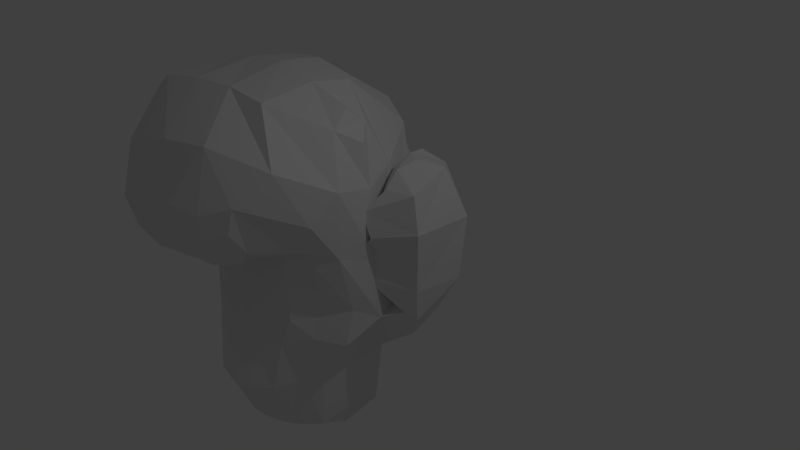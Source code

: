 # Source: Lane-Kick.blend  (saved by Blender 2.74.0; exported with 4.5.12 LTS)
import bpy
from mathutils import Matrix  # noqa: F401  (used for matrix-valued properties, if any)

bpy.ops.wm.read_factory_settings(use_empty=True)
scene = bpy.context.scene
scene.name = 'Scene'

# ---- collections
col_collection_1 = bpy.data.collections.new('Collection 1'); scene.collection.children.link(col_collection_1)

# ---- world
world_world = bpy.data.worlds.new('World'); scene.world = world_world
world_world.color = (0.05088, 0.05088, 0.05088)
world_world.use_sun_shadow = False
world_world.sun_shadow_jitter_overblur = 0.0
world_world.cycles.sampling_method = 'MANUAL'
world_world.cycles.sample_map_resolution = 256

# ---- cameras
cam_camera = bpy.data.cameras.new('Camera')
cam_camera.clip_end = 100.0
cam_camera.lens = 35.0
cam_camera.sensor_width = 32.0
cam_camera.sensor_height = 18.0
cam_camera.ortho_scale = 7.314
cam_camera.dof.focus_distance = 0.0
cam_camera.dof.aperture_fstop = 128.0

# ---- lights
light_lamp = bpy.data.lights.new('Lamp', 'POINT')
light_lamp.transmission_factor = 0.0
light_lamp.cutoff_distance = 30.0
light_lamp.energy = 100.0
light_lamp.shadow_buffer_clip_start = 1.001
light_lamp.shadow_soft_size = 0.1
light_lamp.shadow_maximum_resolution = 0.006
light_lamp.use_absolute_resolution = True
light_lamp.cycles.use_multiple_importance_sampling = False

# ---- meshes
me_grid = bpy.data.meshes.new('Grid')
me_grid.from_pydata([(-1.141, -2.134, 0.5262), (-0.9533, -2.147, 0.6646), (-0.7126, -2.163, 0.7189), (-0.4724, -2.19, 0.7457), (-0.2361, -2.191, 0.7562), (0.02154, -2.21, 0.7521), (0.3513, -2.217, 0.6837), (0.6459, -2.148, 0.4673), (-1.276, -1.077, 0.4989), (-1.138, -1.169, 0.6906), (-0.8031, -1.374, 0.9876), (-0.498, -1.439, 1.083), (-0.1911, -1.444, 1.135), (0.1447, -1.42, 1.09), (0.5094, -1.367, 0.9051), (0.856, -1.184, 0.5539), (-2.121, -0.4778, 0.3518), (-1.901, -0.5374, 0.5798), (-1.584, -0.3937, 0.9153), (-0.9477, -0.6119, 0.979), (-0.5924, -0.6765, 1.005), (-0.2511, -0.6668, 1.1), (0.1916, -0.5909, 1.151), (0.5864, -0.6315, 0.9213), (0.918, -0.6473, 0.5839), (-2.227, -0.01994, 0.1095), (-1.349, 0.1061, 0.7093), (-1.132, -0.1581, 1.326), (-0.704, -0.08594, 1.589), (-0.1553, 0.09513, 1.681), (0.3755, -0.1678, 1.562), (0.7339, -0.1472, 1.366), (1.071, 0.007531, 1.058), (-1.744, 0.3922, -0.1227), (-1.406, 0.4614, 0.8145), (-1.106, 0.4848, 1.413), (-0.6944, 0.4424, 1.665), (-0.1746, 0.4491, 1.774), (0.3336, 0.33, 1.657), (0.7456, 0.4687, 1.519), (1.184, 0.4738, 1.146), (-1.917, 1.01, -0.1556), (-1.367, 1.176, 0.9049), (-0.8916, 1.197, 1.574), (-0.396, 1.161, 1.65), (-0.05761, 1.101, 1.508), (0.3472, 0.9863, 1.684), (0.8645, 0.9607, 1.549), (1.363, 0.8185, 0.8584), (-0.4307, 2.059, 1.527), (-0.06966, 2.073, 1.546), (0.3116, 1.967, 1.487), (0.7811, 1.761, 1.424), (1.236, 1.52, 1.16), (1.572, 1.339, 0.5719), (-1.378, 2.261, 0.282), (-0.8107, 2.605, 0.5202), (-0.1504, 2.751, 0.5659), (0.4506, 2.682, 0.573), (0.874, 2.532, 0.5586), (1.131, 2.261, 0.5856), (1.409, 1.997, 0.5086), (1.635, 1.815, 0.2927), (-2.312, -0.146, 0.2399), (-2.224, -0.2165, 0.6499), (-1.788, -0.229, 0.9549), (-2.393, 0.3266, 0.1569), (-2.404, 0.2512, 0.8958), (-1.881, 0.2733, 1.168), (-2.471, 1.15, 0.1026), (-2.42, 1.089, 1.007), (-1.807, 0.9884, 1.299), (-2.344, 1.608, 0.1617), (-2.204, 1.736, 0.8217), (-1.801, 1.559, 1.257), (-1.927, 1.821, 0.6076), (-1.917, 1.568, 0.1065), (-1.571, 1.739, 1.056), (-1.522, 1.68, 0.5295), (-1.638, 0.2252, 0.8989), (-0.9847, 1.888, 1.293), (-1.579, -0.07885, 0.9692), (-1.548, 0.9228, 0.9255), (-1.786, 0.8058, 0.4688), (-1.899, 0.06156, 0.3751), (-1.639, 0.6937, -0.1096), (-1.288, 0.89, 0.8246), (-1.835, 1.729, 0.367), (-1.746, 1.298, -0.1327), (-1.374, 1.553, 0.8849), (-1.34, 0.3163, 0.6692), (-1.614, 1.436, 0.3671), (-1.571, 0.6886, 0.2553), (-1.528, 0.3413, 0.2676), (-1.695, 1.806, 0.7348), (-1.616, 1.677, 0.5512), (-1.551, 0.5325, 0.243), (-1.563, 1.084, 0.2213), (-1.656, 0.06745, 0.8757), (-1.921, 0.07591, 0.3474), (-1.07, -2.325, 0.008592), (-0.8932, -2.328, 0.009475), (-0.6854, -2.302, -0.0009354), (-0.4621, -2.315, -0.01289), (-0.2335, -2.318, -0.02232), (0.01812, -2.326, -0.02369), (0.3125, -2.337, -0.01306), (0.5765, -2.342, 0.0002261), (-1.254, -1.918, 0.008072), (-1.142, -2.068, -0.4554), (-0.9529, -2.104, -0.6125), (-0.7116, -2.155, -0.7167), (-0.4696, -2.203, -0.7802), (-0.2368, -2.223, -0.8202), (0.006134, -2.251, -0.8204), (0.3515, -2.232, -0.7141), (0.6456, -2.133, -0.4518), (0.8494, -2.06, 4.211e-05), (-1.385, -0.9754, 0.01757), (-1.274, -1.082, -0.4906), (-1.123, -1.193, -0.6944), (-0.7979, -1.374, -0.9908), (-0.4837, -1.427, -1.152), (-0.1679, -1.429, -1.232), (0.1749, -1.409, -1.157), (0.5221, -1.351, -0.9297), (0.8459, -1.204, -0.5516), (1.084, -1.09, -0.0002006), (-1.926, -0.1495, -0.01835), (-1.749, -0.4736, -0.4628), (-1.381, -0.4446, -0.6854), (-0.9494, -0.6496, -0.9061), (-0.5958, -0.7149, -0.9681), (-0.228, -0.7092, -1.035), (0.1829, -0.6886, -1.03), (0.5569, -0.681, -0.8543), (0.8942, -0.6411, -0.5403), (1.169, -0.656, -0.001836), (-1.101, -0.2271, -0.8451), (-0.6985, -0.205, -0.8686), (-0.2434, -0.1883, -0.8692), (0.2067, -0.2182, -0.8784), (0.5792, -0.1799, -0.812), (0.9281, -0.07147, -0.5711), (1.345, -0.1439, 0.02638), (-1.095, 0.3113, -0.8339), (-0.7121, 0.3188, -0.8538), (-0.2469, 0.3127, -0.8239), (0.2145, 0.2565, -0.8151), (0.6022, 0.3041, -0.8192), (1.017, 0.3775, -0.5946), (1.513, 0.2996, 0.04022), (-1.048, 0.7215, -0.8782), (-0.6081, 0.7595, -0.9084), (-0.1971, 0.7515, -0.8736), (0.2254, 0.6969, -0.8604), (0.6934, 0.7021, -0.8641), (1.269, 0.8475, -0.8019), (1.605, 0.7543, 0.01071), (-0.7286, 2.25, -1.574), (-0.04719, 2.193, -1.683), (0.5105, 2.079, -1.699), (1.046, 1.883, -1.589), (1.561, 1.658, -1.269), (1.633, 1.398, -0.4789), (1.719, 1.278, 0.03447), (-1.645, 2.12, 0.01103), (-1.472, 2.298, -0.2817), (-0.9143, 2.64, -0.8796), (-0.3282, 2.721, -0.908), (0.2979, 2.718, -0.9738), (0.8721, 2.649, -1.04), (1.24, 2.407, -0.9916), (1.62, 2.152, -0.8395), (1.726, 1.863, -0.1884), (1.747, 1.777, 0.0647), (-1.351, 2.477, 0.01074), (-0.8193, 2.703, -0.05723), (-0.1895, 2.829, -0.04767), (0.3896, 2.783, -0.08126), (0.8679, 2.677, -0.08033), (1.217, 2.482, -0.01035), (1.496, 2.228, 0.04109), (1.681, 2.05, 0.07131), (-1.383, -0.1068, -0.5904), (-1.819, 1.699, -0.5434), (-1.758, 1.57, 0.007133), (-1.429, 0.2279, -0.5989), (-1.499, 2.04, -1.213), (-1.543, 0.6903, -0.7424), (-1.785, 0.8162, -0.5451), (-1.858, 0.6261, -0.00186), (-1.762, 0.001834, -0.3392), (-1.254, 1.659, -1.616), (-1.722, 1.33, -0.887), (-0.4217, 1.567, -1.949), (0.1915, 1.466, -1.967), (0.7643, 1.28, -1.923), (1.235, 1.11, -1.353), (-1.145, 0.9822, -1.401), (-1.509, 0.9427, -0.8931), (-0.5406, 0.872, -1.749), (-0.02907, 0.7906, -1.821), (0.456, 0.6519, -1.7), (0.9578, 0.7034, -1.255), (-0.9791, 0.8977, -0.9726), (-0.5293, 0.9593, -0.9946), (-0.1356, 1.038, -0.9933), (0.2696, 0.9699, -0.9675), (0.7271, 0.8912, -0.9242), (-1.474, 0.8684, -0.7834), (-0.908, 0.7443, -1.175), (-0.4963, 0.6568, -1.198), (-0.09937, 0.689, -1.164), (0.6503, 0.7013, -1.051), (0.2567, 0.6826, -1.132), (-0.8697, 1.515, -1.849), (-0.1516, 1.418, -1.989), (0.4143, 1.281, -1.993), (1.011, 1.071, -1.754), (-0.8704, 0.9095, -1.653), (-0.2717, 0.8199, -1.809), (0.2024, 0.7096, -1.796), (0.7208, 0.6355, -1.515), (0.5897, 0.9137, -1.877), (1.043, 0.8669, -1.453), (0.0567, 1.066, -2.019), (-0.5317, 1.164, -1.958), (-1.152, 1.3, -1.636), (-0.9708, 0.7763, -1.359), (-0.5312, 0.6443, -1.535), (-0.0711, 0.6258, -1.532), (0.7399, 0.6151, -1.187), (0.3366, 0.5746, -1.419), (0.04827, 0.6841, -1.168), (0.4635, 0.6672, -1.108), (-0.2563, 0.6469, -1.206), (-0.7397, 0.6523, -1.259), (-0.7982, 0.6905, -1.477), (-0.2781, 0.6261, -1.552), (0.5627, 0.5626, -1.304), (0.1202, 0.6013, -1.495), (-0.8936, 1.212, -1.835), (-0.2239, 1.116, -1.996), (0.3114, 0.9858, -1.963), (0.8687, 0.8545, -1.686)], [], [(0, 108, 109, 100), (100, 101, 1, 0), (101, 102, 2, 1), (102, 103, 3, 2), (103, 104, 4, 3), (104, 105, 5, 4), (105, 106, 6, 5), (106, 107, 7, 6), (107, 116, 117, 7), (108, 0, 8, 118), (0, 1, 9, 8), (1, 2, 10, 9), (2, 3, 11, 10), (3, 4, 12, 11), (4, 5, 13, 12), (5, 6, 14, 13), (6, 7, 15, 14), (7, 117, 127, 15), (118, 8, 17, 16), (8, 9, 18, 17), (9, 10, 19, 18), (10, 11, 20, 19), (11, 12, 21, 20), (12, 13, 22, 21), (13, 14, 23, 22), (14, 15, 24, 23), (15, 127, 137, 24), (17, 18, 65, 64), (65, 18, 98, 26), (19, 20, 28, 27), (20, 21, 29, 28), (21, 22, 30, 29), (22, 23, 31, 30), (23, 24, 32, 31), (24, 137, 144, 32), (41, 85, 33, 66, 69), (34, 86, 42, 71, 68), (81, 27, 35, 79), (27, 28, 36, 35), (28, 29, 37, 36), (29, 30, 38, 37), (30, 31, 39, 38), (31, 32, 40, 39), (32, 144, 151, 40), (79, 35, 43, 82), (35, 36, 44, 43), (36, 37, 45, 44), (37, 38, 46, 45), (38, 39, 47, 46), (39, 40, 48, 47), (40, 151, 158, 48), (43, 44, 50, 49), (44, 45, 51, 50), (45, 46, 52, 51), (46, 47, 53, 52), (47, 48, 54, 53), (48, 158, 165, 54), (49, 50, 58, 57), (50, 51, 59, 58), (51, 52, 60, 59), (52, 53, 61, 60), (53, 54, 62, 61), (54, 165, 175, 62), (55, 176, 167, 166), (55, 56, 177, 176), (56, 57, 178, 177), (57, 58, 179, 178), (58, 59, 180, 179), (59, 60, 181, 180), (60, 61, 182, 181), (61, 62, 183, 182), (62, 175, 174, 183), (63, 64, 67, 66), (64, 65, 68, 67), (66, 67, 70, 69), (67, 68, 71, 70), (69, 70, 73, 72), (70, 71, 74, 73), (26, 90, 34, 68, 65), (33, 25, 63, 66), (16, 63, 25), (16, 17, 64, 63), (186, 78, 55, 166), (76, 88, 41, 69, 72), (75, 87, 76, 72, 73), (42, 89, 77, 74, 71), (80, 49, 57, 56), (82, 43, 49, 80), (78, 80, 56, 55), (79, 84, 99, 98), (97, 88, 76, 91), (96, 90, 26, 93), (77, 94, 75, 73, 74), (95, 91, 76, 87), (78, 186, 191, 83), (80, 78, 83, 82), (82, 83, 84, 79), (79, 98, 18, 81), (18, 19, 27, 81), (94, 95, 87, 75), (77, 89, 95, 94), (89, 42, 91, 95), (85, 96, 93, 33), (41, 92, 96, 85), (92, 34, 90, 96), (86, 97, 91, 42), (34, 92, 97, 86), (92, 41, 88, 97), (33, 93, 99, 25), (93, 26, 98, 99), (100, 109, 110, 101), (101, 110, 111, 102), (102, 111, 112, 103), (103, 112, 113, 104), (104, 113, 114, 105), (105, 114, 115, 106), (106, 115, 116, 107), (108, 118, 119, 109), (109, 119, 120, 110), (110, 120, 121, 111), (111, 121, 122, 112), (112, 122, 123, 113), (113, 123, 124, 114), (114, 124, 125, 115), (115, 125, 126, 116), (116, 126, 127, 117), (118, 128, 129, 119), (119, 129, 130, 120), (120, 130, 131, 121), (121, 131, 132, 122), (122, 132, 133, 123), (123, 133, 134, 124), (124, 134, 135, 125), (125, 135, 136, 126), (126, 136, 137, 127), (128, 192, 129), (131, 138, 139, 132), (132, 139, 140, 133), (133, 140, 141, 134), (134, 141, 142, 135), (135, 142, 143, 136), (136, 143, 144, 137), (138, 145, 146, 139), (139, 146, 147, 140), (140, 147, 148, 141), (141, 148, 149, 142), (142, 149, 150, 143), (143, 150, 151, 144), (187, 189, 152, 145), (145, 152, 153, 146), (146, 153, 154, 147), (147, 154, 155, 148), (148, 155, 156, 149), (149, 156, 157, 150), (150, 157, 158, 151), (193, 159, 160, 195, 216), (195, 160, 161, 196, 217), (196, 161, 162, 197, 218), (197, 162, 163, 198, 219), (198, 163, 164, 157), (157, 164, 165, 158), (159, 169, 170, 160), (160, 170, 171, 161), (161, 171, 172, 162), (162, 172, 173, 163), (163, 173, 174, 164), (164, 174, 175, 165), (167, 176, 177, 168), (168, 177, 178, 169), (169, 178, 179, 170), (170, 179, 180, 171), (171, 180, 181, 172), (172, 181, 182, 173), (173, 182, 183, 174), (192, 187, 184), (186, 166, 167, 185), (188, 168, 169, 159), (159, 193, 188), (185, 167, 168, 188), (185, 190, 191, 186), (188, 194, 185), (130, 129, 192, 184), (189, 187, 192, 190), (184, 187, 145, 138), (130, 184, 138, 131), (16, 25, 128, 118), (83, 191, 128, 84), (84, 128, 25, 99), (190, 192, 128, 191), (245, 225, 204, 223), (244, 224, 203, 222), (243, 226, 202, 221), (242, 227, 201, 220), (194, 193, 228, 199, 200), (155, 154, 207, 208), (154, 153, 206, 207), (153, 152, 205, 206), (152, 189, 210, 205), (198, 157, 204, 225), (156, 209, 157), (190, 210, 189), (194, 200, 190), (210, 190, 200), (200, 199, 229, 211, 205, 210), (190, 185, 194), (211, 237, 212, 206, 205), (212, 236, 213, 207, 206), (215, 235, 214, 209, 208), (204, 157, 209, 214, 232), (213, 234, 215, 208, 207), (155, 208, 209, 156), (194, 188, 193), (241, 233, 215, 234), (240, 232, 214, 235), (239, 231, 213, 236), (238, 230, 212, 237), (229, 238, 237, 211), (199, 220, 238, 229), (220, 201, 230, 238), (230, 239, 236, 212), (201, 221, 239, 230), (221, 202, 231, 239), (233, 240, 235, 215), (203, 223, 240, 233), (223, 204, 232, 240), (231, 241, 234, 213), (202, 222, 241, 231), (222, 203, 233, 241), (228, 242, 220, 199), (193, 216, 242, 228), (216, 195, 227, 242), (227, 243, 221, 201), (195, 217, 243, 227), (217, 196, 226, 243), (226, 244, 222, 202), (196, 218, 244, 226), (218, 197, 224, 244), (224, 245, 223, 203), (197, 219, 245, 224), (219, 198, 225, 245)])
me_grid.use_remesh_preserve_volume = False
me_grid.use_remesh_preserve_attributes = False
me_grid.use_mirror_vertex_groups = False
me_grid.update()

# ---- objects
ob_grid = bpy.data.objects.new('Grid', me_grid)
ob_lamp = bpy.data.objects.new('Lamp', light_lamp)
ob_camera = bpy.data.objects.new('Camera', cam_camera)

# ---- transforms, parenting, visibility, modifiers, constraints
ob_grid.location = (-1.99, 0.09067, -0.8052)
ob_grid.rotation_euler = (1.571, -0.0, 3.142)
ob_grid.scale = (1.054, 1.054, 1.054)
ob_grid.lineart.crease_threshold = 0.0
ob_lamp.location = (4.076, 1.005, 5.904)
ob_lamp.rotation_euler = (0.6503, 0.05522, 1.866)
ob_lamp.lock_rotations_4d = False
ob_lamp.empty_display_type = 'ARROWS'
ob_lamp.color = (0.0, 0.0, 0.0, 0.0)
ob_lamp.lineart.crease_threshold = 0.0
ob_camera.location = (7.481, -6.508, 5.344)
ob_camera.rotation_euler = (1.109, 0.01082, 0.8149)
ob_camera.lock_rotations_4d = False
ob_camera.empty_display_type = 'ARROWS'
ob_camera.color = (0.0, 0.0, 0.0, 0.0)
ob_camera.display_type = 'WIRE'
ob_camera.lineart.crease_threshold = 0.0

# ---- collection membership
col_collection_1.objects.link(ob_grid)
col_collection_1.objects.link(ob_lamp)
col_collection_1.objects.link(ob_camera)

# ---- scene / render settings (as saved in the file)
scene.camera = ob_camera
scene.frame_start = 1; scene.frame_end = 250; scene.frame_set(1)
scene.render.engine = 'BLENDER_EEVEE_NEXT'
scene.render.resolution_percentage = 50
scene.render.dither_intensity = 0.0
scene.cycles.use_denoising = False
scene.cycles.samples = 10
scene.cycles.sampling_pattern = 'TABULATED_SOBOL'
scene.cycles.light_sampling_threshold = 0.0
scene.cycles.use_adaptive_sampling = False
scene.cycles.use_light_tree = False
scene.cycles.blur_glossy = 0.0
scene.cycles.pixel_filter_type = 'GAUSSIAN'
scene.cycles.sample_clamp_indirect = 0.0
scene.view_settings.view_transform = 'Standard'
bpy.context.view_layer.update()
